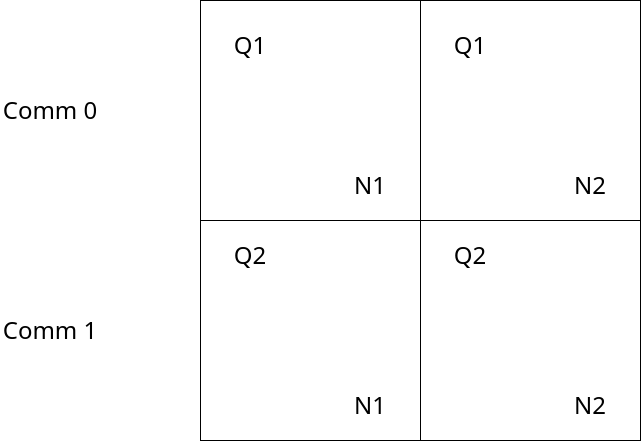

The diagram above was exported from draw.io. Its source (the exported page's mxGraphModel, read from the mxfile embedded in the PNG):
<mxGraphModel dx="1422" dy="999" grid="1" gridSize="10" guides="1" tooltips="1" connect="1" arrows="1" fold="1" page="1" pageScale="1" pageWidth="850" pageHeight="1100" math="0" shadow="0">
  <root>
    <mxCell id="0" />
    <mxCell id="1" parent="0" />
    <mxCell id="ILN7Zj25JldNOO7mAcr2-1" value="" style="whiteSpace=wrap;html=1;aspect=fixed;" parent="1" vertex="1">
      <mxGeometry x="300" y="320" width="440" height="440" as="geometry" />
    </mxCell>
    <mxCell id="ILN7Zj25JldNOO7mAcr2-2" value="" style="endArrow=none;html=1;rounded=0;entryX=1;entryY=0.5;entryDx=0;entryDy=0;exitX=0;exitY=0.5;exitDx=0;exitDy=0;" parent="1" source="ILN7Zj25JldNOO7mAcr2-1" target="ILN7Zj25JldNOO7mAcr2-1" edge="1">
      <mxGeometry width="50" height="50" relative="1" as="geometry">
        <mxPoint x="530" y="590" as="sourcePoint" />
        <mxPoint x="580" y="540" as="targetPoint" />
      </mxGeometry>
    </mxCell>
    <mxCell id="ILN7Zj25JldNOO7mAcr2-3" value="" style="endArrow=none;html=1;rounded=0;entryX=0.5;entryY=0;entryDx=0;entryDy=0;exitX=0.5;exitY=1;exitDx=0;exitDy=0;" parent="1" source="ILN7Zj25JldNOO7mAcr2-1" target="ILN7Zj25JldNOO7mAcr2-1" edge="1">
      <mxGeometry width="50" height="50" relative="1" as="geometry">
        <mxPoint x="530" y="590" as="sourcePoint" />
        <mxPoint x="580" y="540" as="targetPoint" />
      </mxGeometry>
    </mxCell>
    <mxCell id="ILN7Zj25JldNOO7mAcr2-4" value="&lt;font style=&quot;font-size: 24px;&quot;&gt;Q1&lt;/font&gt;" style="text;html=1;strokeColor=none;fillColor=none;align=center;verticalAlign=middle;whiteSpace=wrap;rounded=0;" parent="1" vertex="1">
      <mxGeometry x="320" y="350" width="60" height="30" as="geometry" />
    </mxCell>
    <mxCell id="ILN7Zj25JldNOO7mAcr2-5" value="&lt;font style=&quot;font-size: 24px;&quot;&gt;Q1&lt;/font&gt;" style="text;html=1;strokeColor=none;fillColor=none;align=center;verticalAlign=middle;whiteSpace=wrap;rounded=0;" parent="1" vertex="1">
      <mxGeometry x="540" y="350" width="60" height="30" as="geometry" />
    </mxCell>
    <mxCell id="ILN7Zj25JldNOO7mAcr2-6" value="&lt;font style=&quot;font-size: 24px;&quot;&gt;Q2&lt;/font&gt;" style="text;html=1;strokeColor=none;fillColor=none;align=center;verticalAlign=middle;whiteSpace=wrap;rounded=0;" parent="1" vertex="1">
      <mxGeometry x="320" y="560" width="60" height="30" as="geometry" />
    </mxCell>
    <mxCell id="ILN7Zj25JldNOO7mAcr2-7" value="&lt;font style=&quot;font-size: 24px;&quot;&gt;Q2&lt;/font&gt;" style="text;html=1;strokeColor=none;fillColor=none;align=center;verticalAlign=middle;whiteSpace=wrap;rounded=0;" parent="1" vertex="1">
      <mxGeometry x="540" y="560" width="60" height="30" as="geometry" />
    </mxCell>
    <mxCell id="ILN7Zj25JldNOO7mAcr2-8" value="&lt;font style=&quot;font-size: 24px;&quot;&gt;N1&lt;/font&gt;" style="text;html=1;strokeColor=none;fillColor=none;align=center;verticalAlign=middle;whiteSpace=wrap;rounded=0;" parent="1" vertex="1">
      <mxGeometry x="440" y="490" width="60" height="30" as="geometry" />
    </mxCell>
    <mxCell id="ILN7Zj25JldNOO7mAcr2-9" value="&lt;font style=&quot;font-size: 24px;&quot;&gt;N2&lt;/font&gt;" style="text;html=1;strokeColor=none;fillColor=none;align=center;verticalAlign=middle;whiteSpace=wrap;rounded=0;" parent="1" vertex="1">
      <mxGeometry x="660" y="490" width="60" height="30" as="geometry" />
    </mxCell>
    <mxCell id="ILN7Zj25JldNOO7mAcr2-10" value="&lt;font style=&quot;font-size: 24px;&quot;&gt;N1&lt;/font&gt;" style="text;html=1;strokeColor=none;fillColor=none;align=center;verticalAlign=middle;whiteSpace=wrap;rounded=0;" parent="1" vertex="1">
      <mxGeometry x="440" y="710" width="60" height="30" as="geometry" />
    </mxCell>
    <mxCell id="ILN7Zj25JldNOO7mAcr2-11" value="&lt;font style=&quot;font-size: 24px;&quot;&gt;N2&lt;/font&gt;" style="text;html=1;strokeColor=none;fillColor=none;align=center;verticalAlign=middle;whiteSpace=wrap;rounded=0;" parent="1" vertex="1">
      <mxGeometry x="660" y="710" width="60" height="30" as="geometry" />
    </mxCell>
    <mxCell id="ILN7Zj25JldNOO7mAcr2-13" value="Comm 0" style="text;html=1;strokeColor=none;fillColor=none;align=center;verticalAlign=middle;whiteSpace=wrap;rounded=0;fontSize=24;" parent="1" vertex="1">
      <mxGeometry x="100" y="400" width="100" height="60" as="geometry" />
    </mxCell>
    <mxCell id="ILN7Zj25JldNOO7mAcr2-16" value="Comm 1" style="text;html=1;strokeColor=none;fillColor=none;align=center;verticalAlign=middle;whiteSpace=wrap;rounded=0;fontSize=24;" parent="1" vertex="1">
      <mxGeometry x="100" y="620" width="100" height="60" as="geometry" />
    </mxCell>
  </root>
</mxGraphModel>